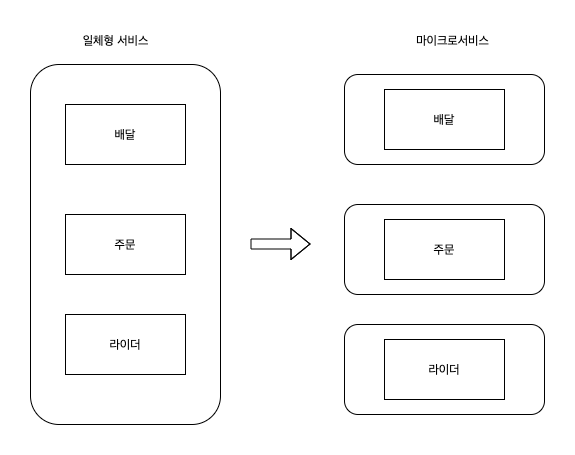

The diagram above was exported from draw.io. Its source (the exported page's mxGraphModel, read from the mxfile embedded in the PNG):
<mxGraphModel dx="1186" dy="565" grid="1" gridSize="10" guides="1" tooltips="1" connect="1" arrows="1" fold="1" page="1" pageScale="1" pageWidth="827" pageHeight="1169" math="0" shadow="0">
  <root>
    <mxCell id="0" />
    <mxCell id="1" parent="0" />
    <mxCell id="2" value="" style="rounded=1;whiteSpace=wrap;html=1;" vertex="1" parent="1">
      <mxGeometry x="100" y="80" width="190" height="360" as="geometry" />
    </mxCell>
    <mxCell id="3" value="배달" style="rounded=0;whiteSpace=wrap;html=1;" vertex="1" parent="1">
      <mxGeometry x="135" y="120" width="120" height="60" as="geometry" />
    </mxCell>
    <mxCell id="4" value="주문" style="rounded=0;whiteSpace=wrap;html=1;" vertex="1" parent="1">
      <mxGeometry x="135" y="230" width="120" height="60" as="geometry" />
    </mxCell>
    <mxCell id="5" value="라이더" style="rounded=0;whiteSpace=wrap;html=1;" vertex="1" parent="1">
      <mxGeometry x="135" y="330" width="120" height="60" as="geometry" />
    </mxCell>
    <mxCell id="6" value="" style="rounded=1;whiteSpace=wrap;html=1;" vertex="1" parent="1">
      <mxGeometry x="414" y="90" width="200" height="90" as="geometry" />
    </mxCell>
    <mxCell id="7" value="배달" style="rounded=0;whiteSpace=wrap;html=1;" vertex="1" parent="1">
      <mxGeometry x="454" y="105" width="120" height="60" as="geometry" />
    </mxCell>
    <mxCell id="8" value="" style="rounded=1;whiteSpace=wrap;html=1;" vertex="1" parent="1">
      <mxGeometry x="414" y="220" width="200" height="90" as="geometry" />
    </mxCell>
    <mxCell id="9" value="주문" style="rounded=0;whiteSpace=wrap;html=1;" vertex="1" parent="1">
      <mxGeometry x="454" y="235" width="120" height="60" as="geometry" />
    </mxCell>
    <mxCell id="10" value="" style="rounded=1;whiteSpace=wrap;html=1;" vertex="1" parent="1">
      <mxGeometry x="414" y="340" width="200" height="90" as="geometry" />
    </mxCell>
    <mxCell id="11" value="라이더" style="rounded=0;whiteSpace=wrap;html=1;" vertex="1" parent="1">
      <mxGeometry x="454" y="355" width="120" height="60" as="geometry" />
    </mxCell>
    <mxCell id="12" value="" style="shape=flexArrow;endArrow=classic;html=1;" edge="1" parent="1">
      <mxGeometry width="50" height="50" relative="1" as="geometry">
        <mxPoint x="320" y="259.5" as="sourcePoint" />
        <mxPoint x="380" y="259.5" as="targetPoint" />
        <Array as="points">
          <mxPoint x="360" y="259.5" />
        </Array>
      </mxGeometry>
    </mxCell>
    <mxCell id="13" value="일체형 서비스" style="text;html=1;align=center;verticalAlign=middle;resizable=0;points=[];autosize=1;" vertex="1" parent="1">
      <mxGeometry x="145" y="46" width="80" height="20" as="geometry" />
    </mxCell>
    <mxCell id="14" value="마이크로서비스" style="text;html=1;align=center;verticalAlign=middle;resizable=0;points=[];autosize=1;" vertex="1" parent="1">
      <mxGeometry x="477" y="46" width="90" height="20" as="geometry" />
    </mxCell>
  </root>
</mxGraphModel>